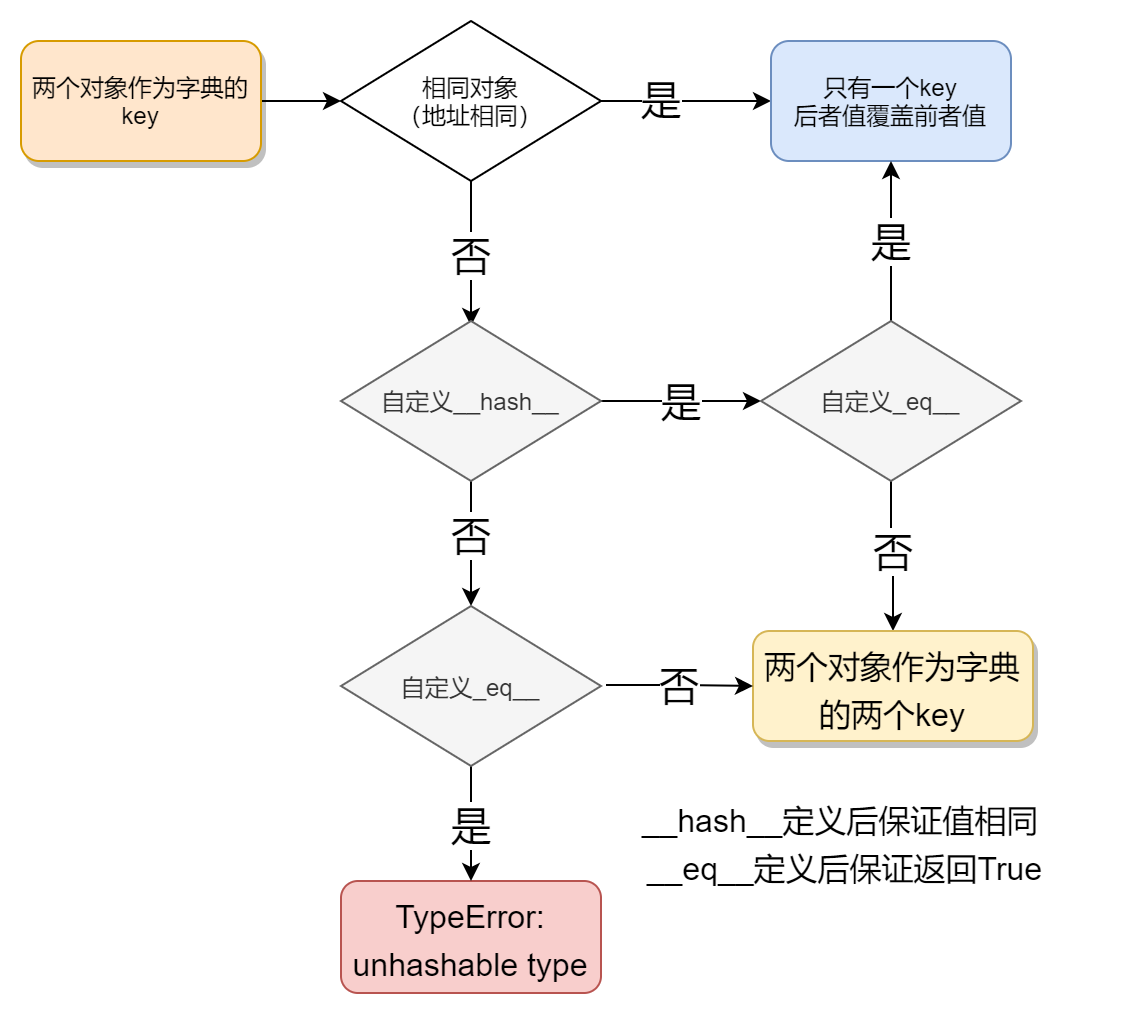

The diagram above was exported from draw.io. Its source (the exported page's mxGraphModel, read from the mxfile embedded in the PNG):
<mxGraphModel dx="905" dy="805" grid="1" gridSize="10" guides="1" tooltips="1" connect="1" arrows="1" fold="1" page="1" pageScale="1" pageWidth="827" pageHeight="1169" math="0" shadow="0">
  <root>
    <mxCell id="0" />
    <mxCell id="1" parent="0" />
    <mxCell id="8uM1weBF4BI_ES3Kf7eJ-3" style="edgeStyle=orthogonalEdgeStyle;rounded=0;orthogonalLoop=1;jettySize=auto;html=1;entryX=0;entryY=0.5;entryDx=0;entryDy=0;" edge="1" parent="1" source="8uM1weBF4BI_ES3Kf7eJ-1" target="8uM1weBF4BI_ES3Kf7eJ-2">
      <mxGeometry relative="1" as="geometry" />
    </mxCell>
    <mxCell id="8uM1weBF4BI_ES3Kf7eJ-1" value="两个对象作为字典的&lt;br&gt;key" style="rounded=1;whiteSpace=wrap;html=1;glass=0;shadow=1;fillColor=#ffe6cc;strokeColor=#d79b00;" vertex="1" parent="1">
      <mxGeometry x="30" y="250" width="120" height="60" as="geometry" />
    </mxCell>
    <mxCell id="8uM1weBF4BI_ES3Kf7eJ-5" style="edgeStyle=orthogonalEdgeStyle;rounded=0;orthogonalLoop=1;jettySize=auto;html=1;entryX=0;entryY=0.5;entryDx=0;entryDy=0;" edge="1" parent="1" source="8uM1weBF4BI_ES3Kf7eJ-2" target="8uM1weBF4BI_ES3Kf7eJ-4">
      <mxGeometry relative="1" as="geometry">
        <Array as="points">
          <mxPoint x="340" y="280" />
          <mxPoint x="340" y="280" />
        </Array>
      </mxGeometry>
    </mxCell>
    <mxCell id="8uM1weBF4BI_ES3Kf7eJ-7" value="是" style="edgeLabel;html=1;align=center;verticalAlign=middle;resizable=0;points=[];fontSize=20;" vertex="1" connectable="0" parent="8uM1weBF4BI_ES3Kf7eJ-5">
      <mxGeometry x="-0.2905" y="1" relative="1" as="geometry">
        <mxPoint as="offset" />
      </mxGeometry>
    </mxCell>
    <mxCell id="8uM1weBF4BI_ES3Kf7eJ-8" value="否" style="edgeStyle=orthogonalEdgeStyle;rounded=0;orthogonalLoop=1;jettySize=auto;html=1;fontSize=20;" edge="1" parent="1" source="8uM1weBF4BI_ES3Kf7eJ-2">
      <mxGeometry relative="1" as="geometry">
        <mxPoint x="255" y="392.5" as="targetPoint" />
        <Array as="points">
          <mxPoint x="255" y="330" />
          <mxPoint x="255" y="330" />
        </Array>
      </mxGeometry>
    </mxCell>
    <mxCell id="8uM1weBF4BI_ES3Kf7eJ-2" value="相同对象&lt;br&gt;（地址相同）" style="rhombus;whiteSpace=wrap;html=1;" vertex="1" parent="1">
      <mxGeometry x="190" y="240" width="130" height="80" as="geometry" />
    </mxCell>
    <mxCell id="8uM1weBF4BI_ES3Kf7eJ-4" value="只有一个key&lt;br&gt;后者值覆盖前者值" style="rounded=1;whiteSpace=wrap;html=1;fillColor=#dae8fc;strokeColor=#6c8ebf;" vertex="1" parent="1">
      <mxGeometry x="405" y="250" width="120" height="60" as="geometry" />
    </mxCell>
    <mxCell id="8uM1weBF4BI_ES3Kf7eJ-12" value="是" style="edgeStyle=orthogonalEdgeStyle;rounded=0;orthogonalLoop=1;jettySize=auto;html=1;entryX=0;entryY=0.5;entryDx=0;entryDy=0;fontSize=20;exitX=1;exitY=0.5;exitDx=0;exitDy=0;" edge="1" parent="1" source="8uM1weBF4BI_ES3Kf7eJ-41" target="8uM1weBF4BI_ES3Kf7eJ-44">
      <mxGeometry relative="1" as="geometry">
        <mxPoint x="325" y="426.25" as="sourcePoint" />
        <mxPoint x="400" y="425" as="targetPoint" />
      </mxGeometry>
    </mxCell>
    <mxCell id="8uM1weBF4BI_ES3Kf7eJ-14" value="否" style="edgeStyle=orthogonalEdgeStyle;rounded=0;orthogonalLoop=1;jettySize=auto;html=1;fontSize=20;entryX=0.5;entryY=0;entryDx=0;entryDy=0;" edge="1" parent="1" target="8uM1weBF4BI_ES3Kf7eJ-43">
      <mxGeometry relative="1" as="geometry">
        <mxPoint x="255" y="460" as="sourcePoint" />
        <mxPoint x="255" y="537" as="targetPoint" />
        <Array as="points" />
      </mxGeometry>
    </mxCell>
    <mxCell id="8uM1weBF4BI_ES3Kf7eJ-37" value="否" style="edgeStyle=orthogonalEdgeStyle;rounded=0;orthogonalLoop=1;jettySize=auto;html=1;fontSize=20;entryX=0.5;entryY=0;entryDx=0;entryDy=0;" edge="1" parent="1" target="8uM1weBF4BI_ES3Kf7eJ-22">
      <mxGeometry relative="1" as="geometry">
        <mxPoint x="465" y="530" as="targetPoint" />
        <mxPoint x="465" y="465" as="sourcePoint" />
        <Array as="points" />
      </mxGeometry>
    </mxCell>
    <mxCell id="8uM1weBF4BI_ES3Kf7eJ-15" value="&lt;font style=&quot;font-size: 16px&quot;&gt;TypeError: unhashable type&lt;/font&gt;" style="rounded=1;whiteSpace=wrap;html=1;fontSize=20;fillColor=#f8cecc;strokeColor=#b85450;" vertex="1" parent="1">
      <mxGeometry x="190" y="670" width="130" height="56" as="geometry" />
    </mxCell>
    <mxCell id="8uM1weBF4BI_ES3Kf7eJ-22" value="&lt;span style=&quot;font-size: 16px&quot;&gt;两个对象作为字典的两个key&lt;/span&gt;" style="rounded=1;whiteSpace=wrap;html=1;glass=0;shadow=1;fontSize=20;fillColor=#fff2cc;strokeColor=#d6b656;" vertex="1" parent="1">
      <mxGeometry x="396" y="545" width="140" height="55" as="geometry" />
    </mxCell>
    <mxCell id="8uM1weBF4BI_ES3Kf7eJ-38" value="否" style="edgeStyle=orthogonalEdgeStyle;rounded=0;orthogonalLoop=1;jettySize=auto;html=1;entryX=0;entryY=0.5;entryDx=0;entryDy=0;fontSize=20;" edge="1" parent="1" target="8uM1weBF4BI_ES3Kf7eJ-22">
      <mxGeometry relative="1" as="geometry">
        <mxPoint x="322.4999999999998" y="572.0000000000002" as="sourcePoint" />
      </mxGeometry>
    </mxCell>
    <mxCell id="8uM1weBF4BI_ES3Kf7eJ-40" value="&lt;font style=&quot;font-size: 16px&quot;&gt;__hash__定义后保证值相同&lt;br&gt;&amp;nbsp;__eq__定义后保证返回True&lt;/font&gt;" style="text;html=1;strokeColor=none;fillColor=none;align=center;verticalAlign=middle;whiteSpace=wrap;rounded=0;fontSize=20;" vertex="1" parent="1">
      <mxGeometry x="310" y="640" width="260" height="20" as="geometry" />
    </mxCell>
    <mxCell id="8uM1weBF4BI_ES3Kf7eJ-41" value="自定义__hash__" style="rhombus;whiteSpace=wrap;html=1;fillColor=#f5f5f5;strokeColor=#666666;fontColor=#333333;" vertex="1" parent="1">
      <mxGeometry x="190" y="390" width="130" height="80" as="geometry" />
    </mxCell>
    <mxCell id="8uM1weBF4BI_ES3Kf7eJ-45" value="是" style="edgeStyle=orthogonalEdgeStyle;rounded=0;orthogonalLoop=1;jettySize=auto;html=1;fontSize=20;exitX=0.5;exitY=1;exitDx=0;exitDy=0;" edge="1" parent="1" source="8uM1weBF4BI_ES3Kf7eJ-43" target="8uM1weBF4BI_ES3Kf7eJ-15">
      <mxGeometry relative="1" as="geometry" />
    </mxCell>
    <mxCell id="8uM1weBF4BI_ES3Kf7eJ-43" value="自定义_eq__" style="rhombus;whiteSpace=wrap;html=1;fillColor=#f5f5f5;strokeColor=#666666;fontColor=#333333;" vertex="1" parent="1">
      <mxGeometry x="190" y="532.5" width="130" height="80" as="geometry" />
    </mxCell>
    <mxCell id="8uM1weBF4BI_ES3Kf7eJ-46" value="是" style="edgeStyle=orthogonalEdgeStyle;rounded=0;orthogonalLoop=1;jettySize=auto;html=1;fontSize=20;" edge="1" parent="1" source="8uM1weBF4BI_ES3Kf7eJ-44" target="8uM1weBF4BI_ES3Kf7eJ-4">
      <mxGeometry relative="1" as="geometry" />
    </mxCell>
    <mxCell id="8uM1weBF4BI_ES3Kf7eJ-44" value="自定义_eq__" style="rhombus;whiteSpace=wrap;html=1;fillColor=#f5f5f5;strokeColor=#666666;fontColor=#333333;" vertex="1" parent="1">
      <mxGeometry x="400" y="390" width="130" height="80" as="geometry" />
    </mxCell>
  </root>
</mxGraphModel>